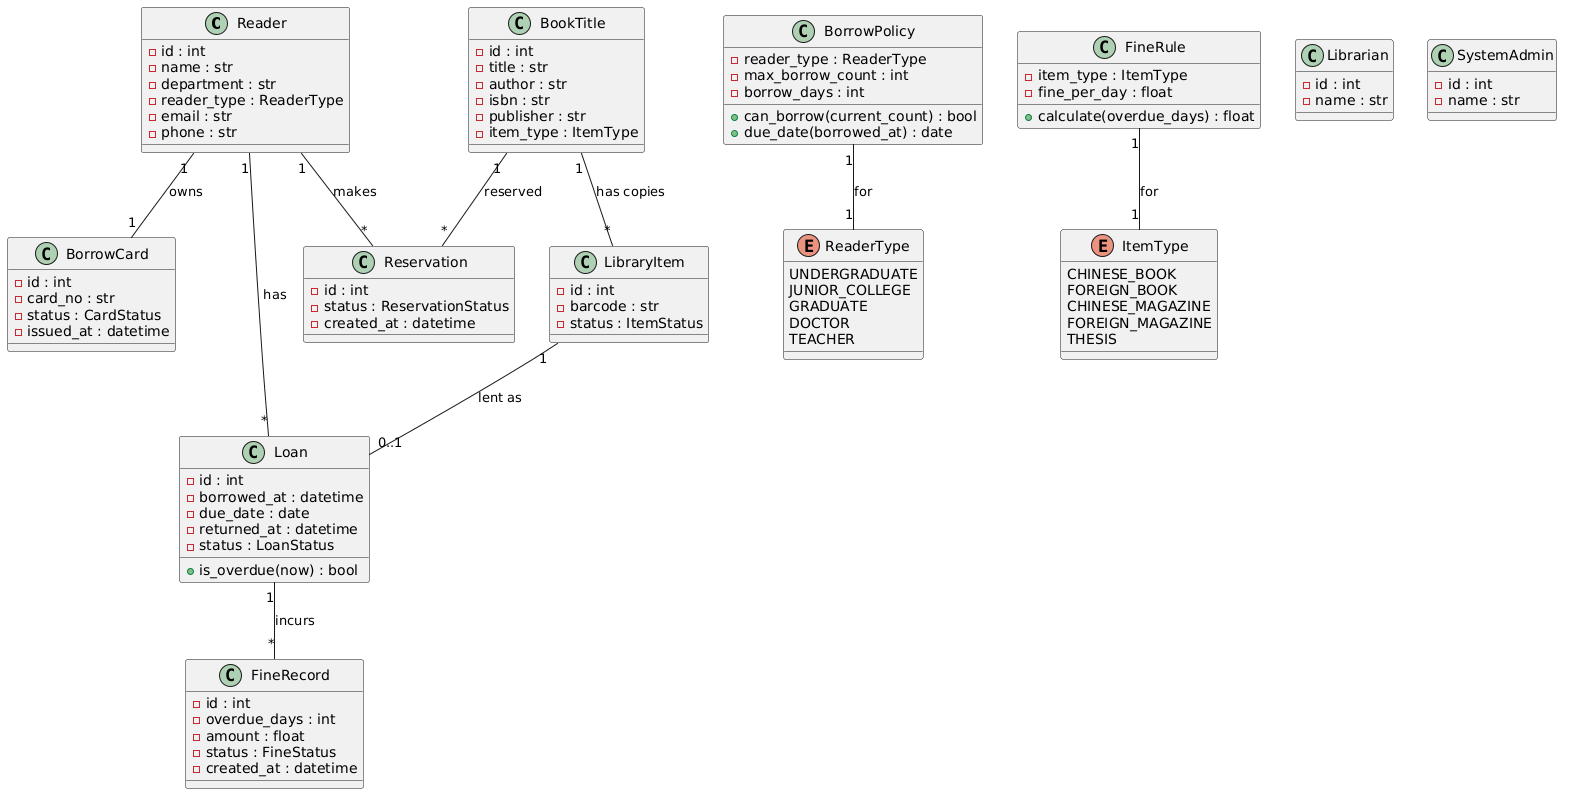

The diagram above was rendered by PlantUML. Its source (embedded in the PNG):
@startuml
class Reader {
  - id : int
  - name : str
  - department : str
  - reader_type : ReaderType
  - email : str
  - phone : str
}

class BorrowCard {
  - id : int
  - card_no : str
  - status : CardStatus
  - issued_at : datetime
}

class BookTitle {
  - id : int
  - title : str
  - author : str
  - isbn : str
  - publisher : str
  - item_type : ItemType
}

class LibraryItem {
  - id : int
  - barcode : str
  - status : ItemStatus
}

class Loan {
  - id : int
  - borrowed_at : datetime
  - due_date : date
  - returned_at : datetime
  - status : LoanStatus
  + is_overdue(now) : bool
}

class Reservation {
  - id : int
  - status : ReservationStatus
  - created_at : datetime
}

class BorrowPolicy {
  - reader_type : ReaderType
  - max_borrow_count : int
  - borrow_days : int
  + can_borrow(current_count) : bool
  + due_date(borrowed_at) : date
}

class FineRule {
  - item_type : ItemType
  - fine_per_day : float
  + calculate(overdue_days) : float
}

class FineRecord {
  - id : int
  - overdue_days : int
  - amount : float
  - status : FineStatus
  - created_at : datetime
}

class Librarian {
  - id : int
  - name : str
}

class SystemAdmin {
  - id : int
  - name : str
}

enum ReaderType {
  UNDERGRADUATE
  JUNIOR_COLLEGE
  GRADUATE
  DOCTOR
  TEACHER
}

enum ItemType {
  CHINESE_BOOK
  FOREIGN_BOOK
  CHINESE_MAGAZINE
  FOREIGN_MAGAZINE
  THESIS
}

Reader "1" -- "1" BorrowCard : owns
Reader "1" -- "*" Loan : has
Reader "1" -- "*" Reservation : makes
BookTitle "1" -- "*" LibraryItem : has copies
LibraryItem "1" -- "0..1" Loan : lent as
BookTitle "1" -- "*" Reservation : reserved
Loan "1" -- "*" FineRecord : incurs
BorrowPolicy "1" -- "1" ReaderType : for
FineRule "1" -- "1" ItemType : for
@enduml